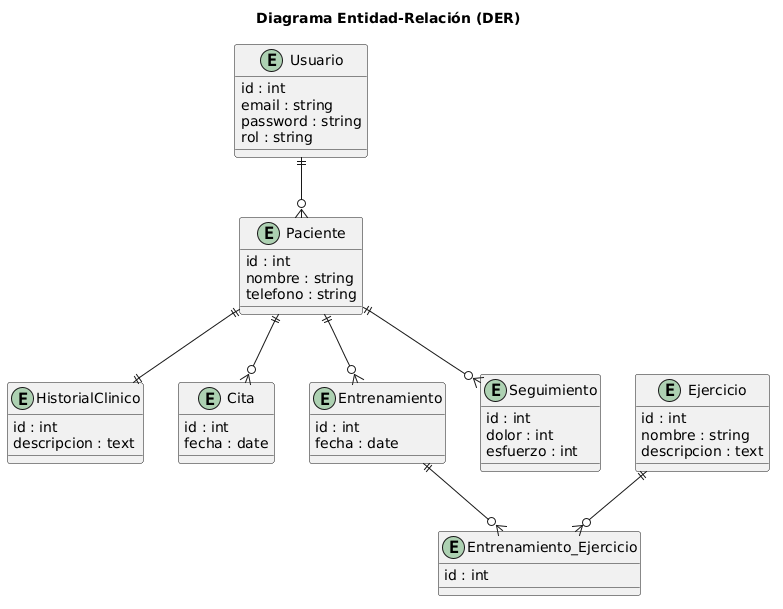

The diagram above was rendered by PlantUML. Its source (embedded in the PNG):
@startuml
title Diagrama Entidad-Relación (DER)

entity Usuario {
  id : int
  email : string
  password : string
  rol : string
}

entity Paciente {
  id : int
  nombre : string
  telefono : string
}

entity HistorialClinico {
  id : int
  descripcion : text
}

entity Cita {
  id : int
  fecha : date
}

entity Ejercicio {
  id : int
  nombre : string
  descripcion : text
}

entity Entrenamiento {
  id : int
  fecha : date
}

entity Seguimiento {
  id : int
  dolor : int
  esfuerzo : int
}

entity Entrenamiento_Ejercicio {
  id : int
}

Usuario ||--o{ Paciente
Paciente ||--|| HistorialClinico
Paciente ||--o{ Cita
Paciente ||--o{ Entrenamiento
Entrenamiento ||--o{ Entrenamiento_Ejercicio
Ejercicio ||--o{ Entrenamiento_Ejercicio
Paciente ||--o{ Seguimiento
@enduml